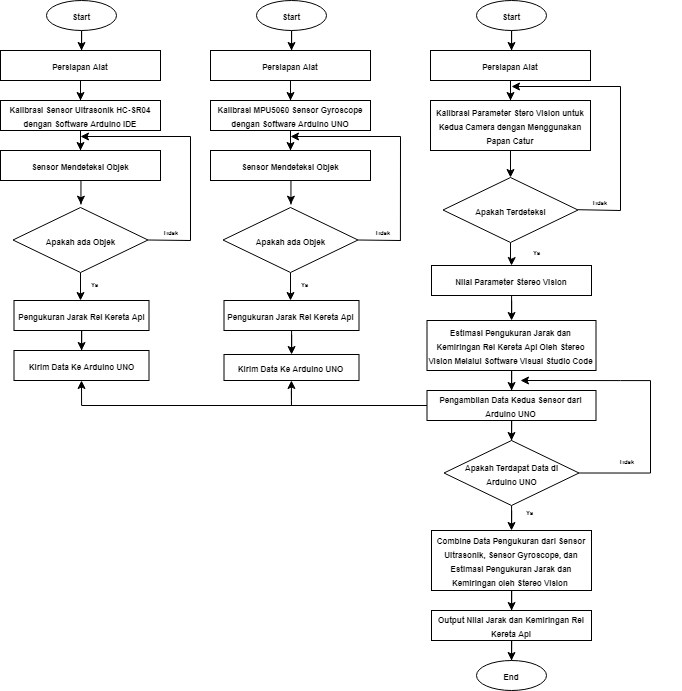

The diagram above was exported from draw.io. Its source (the exported page's mxGraphModel, read from the mxfile embedded in the PNG):
<mxGraphModel dx="1203" dy="783" grid="0" gridSize="10" guides="1" tooltips="1" connect="1" arrows="1" fold="1" page="1" pageScale="1" pageWidth="850" pageHeight="1100" math="0" shadow="0">
  <root>
    <mxCell id="0" />
    <mxCell id="1" parent="0" />
    <mxCell id="2" value="" style="edgeStyle=orthogonalEdgeStyle;rounded=0;orthogonalLoop=1;jettySize=auto;html=1;fontStyle=1" edge="1" source="3" parent="1">
      <mxGeometry relative="1" as="geometry">
        <mxPoint x="376.0000000000002" y="80" as="targetPoint" />
      </mxGeometry>
    </mxCell>
    <mxCell id="3" value="&lt;span&gt;&lt;font style=&quot;font-size: 8px&quot;&gt;Start&lt;/font&gt;&lt;/span&gt;" style="ellipse;whiteSpace=wrap;html=1;fontStyle=1" vertex="1" parent="1">
      <mxGeometry x="341" y="30" width="70" height="30" as="geometry" />
    </mxCell>
    <mxCell id="4" value="" style="edgeStyle=orthogonalEdgeStyle;rounded=0;orthogonalLoop=1;jettySize=auto;html=1;fontStyle=1" edge="1" source="5" target="7" parent="1">
      <mxGeometry relative="1" as="geometry" />
    </mxCell>
    <mxCell id="5" value="&lt;span&gt;&lt;font style=&quot;font-size: 8px&quot;&gt;Persiapan Alat&lt;/font&gt;&lt;/span&gt;" style="rounded=0;whiteSpace=wrap;html=1;fontStyle=1" vertex="1" parent="1">
      <mxGeometry x="295" y="80" width="160" height="30" as="geometry" />
    </mxCell>
    <mxCell id="6" value="" style="edgeStyle=orthogonalEdgeStyle;rounded=0;orthogonalLoop=1;jettySize=auto;html=1;fontStyle=1" edge="1" source="7" target="9" parent="1">
      <mxGeometry relative="1" as="geometry" />
    </mxCell>
    <mxCell id="7" value="&lt;span&gt;&lt;font style=&quot;font-size: 8px ; line-height: 0%&quot;&gt;Kalibrasi MPU5060 Sensor Gyroscope dengan Software Arduino UNO&lt;/font&gt;&lt;/span&gt;" style="rounded=0;whiteSpace=wrap;html=1;fontStyle=1" vertex="1" parent="1">
      <mxGeometry x="295" y="130" width="160" height="30" as="geometry" />
    </mxCell>
    <mxCell id="8" value="" style="edgeStyle=orthogonalEdgeStyle;rounded=0;orthogonalLoop=1;jettySize=auto;html=1;entryX=0.503;entryY=-0.051;entryDx=0;entryDy=0;entryPerimeter=0;fontStyle=1" edge="1" source="9" target="11" parent="1">
      <mxGeometry relative="1" as="geometry">
        <mxPoint x="375.02857142857135" y="230" as="targetPoint" />
        <Array as="points">
          <mxPoint x="375" y="234" />
        </Array>
      </mxGeometry>
    </mxCell>
    <mxCell id="9" value="&lt;span&gt;&lt;font style=&quot;font-size: 8px ; line-height: 0%&quot;&gt;Sensor Mendeteksi Objek&lt;/font&gt;&lt;/span&gt;" style="rounded=0;whiteSpace=wrap;html=1;fontStyle=1" vertex="1" parent="1">
      <mxGeometry x="295" y="180" width="160" height="30" as="geometry" />
    </mxCell>
    <mxCell id="10" value="" style="edgeStyle=orthogonalEdgeStyle;rounded=0;orthogonalLoop=1;jettySize=auto;html=1;fontStyle=1" edge="1" source="11" parent="1">
      <mxGeometry relative="1" as="geometry">
        <mxPoint x="375" y="330" as="targetPoint" />
      </mxGeometry>
    </mxCell>
    <mxCell id="11" value="&lt;span&gt;&lt;font style=&quot;font-size: 8px&quot;&gt;Apakah ada Objek&lt;/font&gt;&lt;/span&gt;" style="rhombus;whiteSpace=wrap;html=1;fontStyle=1" vertex="1" parent="1">
      <mxGeometry x="307.5" y="237" width="135" height="65" as="geometry" />
    </mxCell>
    <mxCell id="12" value="" style="endArrow=none;html=1;exitX=1;exitY=0.5;exitDx=0;exitDy=0;fontStyle=1" edge="1" source="11" parent="1">
      <mxGeometry width="50" height="50" relative="1" as="geometry">
        <mxPoint x="445" y="390" as="sourcePoint" />
        <mxPoint x="485" y="270" as="targetPoint" />
      </mxGeometry>
    </mxCell>
    <mxCell id="13" value="" style="endArrow=none;html=1;fontStyle=1;exitX=0.66;exitY=1.02;exitDx=0;exitDy=0;exitPerimeter=0;" edge="1" source="15" parent="1">
      <mxGeometry width="50" height="50" relative="1" as="geometry">
        <mxPoint x="485" y="266" as="sourcePoint" />
        <mxPoint x="485" y="166" as="targetPoint" />
      </mxGeometry>
    </mxCell>
    <mxCell id="14" value="" style="endArrow=classic;html=1;fontStyle=1" edge="1" parent="1">
      <mxGeometry width="50" height="50" relative="1" as="geometry">
        <mxPoint x="485" y="166" as="sourcePoint" />
        <mxPoint x="375" y="166" as="targetPoint" />
      </mxGeometry>
    </mxCell>
    <mxCell id="15" value="&lt;b&gt;&lt;font style=&quot;font-size: 6px&quot;&gt;Tidak&lt;/font&gt;&lt;/b&gt;" style="text;html=1;strokeColor=none;fillColor=none;align=center;verticalAlign=middle;whiteSpace=wrap;rounded=0;" vertex="1" parent="1">
      <mxGeometry x="414.38" y="250" width="106.87" height="20" as="geometry" />
    </mxCell>
    <mxCell id="16" value="" style="edgeStyle=orthogonalEdgeStyle;rounded=0;orthogonalLoop=1;jettySize=auto;html=1;fontStyle=1" edge="1" source="17" target="18" parent="1">
      <mxGeometry relative="1" as="geometry" />
    </mxCell>
    <mxCell id="17" value="&lt;span&gt;&lt;font style=&quot;font-size: 8px&quot;&gt;Pengukuran Jarak Rel Kereta Api&lt;/font&gt;&lt;/span&gt;" style="rounded=0;whiteSpace=wrap;html=1;fontStyle=1" vertex="1" parent="1">
      <mxGeometry x="308.5" y="330" width="135" height="30" as="geometry" />
    </mxCell>
    <mxCell id="18" value="&lt;span&gt;&lt;font style=&quot;font-size: 8px&quot;&gt;Kirim Data Ke Arduino UNO&lt;/font&gt;&lt;/span&gt;" style="rounded=0;whiteSpace=wrap;html=1;fontStyle=1" vertex="1" parent="1">
      <mxGeometry x="308.5" y="384" width="135" height="26" as="geometry" />
    </mxCell>
    <mxCell id="19" value="&lt;span&gt;&lt;font style=&quot;font-size: 6px&quot;&gt;Ya&lt;/font&gt;&lt;/span&gt;" style="text;html=1;strokeColor=none;fillColor=none;align=center;verticalAlign=middle;whiteSpace=wrap;rounded=0;fontStyle=1" vertex="1" parent="1">
      <mxGeometry x="335.63" y="302" width="106.87" height="20" as="geometry" />
    </mxCell>
    <mxCell id="20" value="" style="edgeStyle=orthogonalEdgeStyle;rounded=0;orthogonalLoop=1;jettySize=auto;html=1;" edge="1" source="21" parent="1">
      <mxGeometry relative="1" as="geometry">
        <mxPoint x="166" y="80" as="targetPoint" />
      </mxGeometry>
    </mxCell>
    <mxCell id="21" value="&lt;b&gt;&lt;font style=&quot;font-size: 8px&quot;&gt;Start&lt;/font&gt;&lt;/b&gt;" style="ellipse;whiteSpace=wrap;html=1;" vertex="1" parent="1">
      <mxGeometry x="131" y="30" width="70" height="30" as="geometry" />
    </mxCell>
    <mxCell id="22" value="" style="edgeStyle=orthogonalEdgeStyle;rounded=0;orthogonalLoop=1;jettySize=auto;html=1;" edge="1" source="23" target="25" parent="1">
      <mxGeometry relative="1" as="geometry" />
    </mxCell>
    <mxCell id="23" value="&lt;b&gt;&lt;font style=&quot;font-size: 8px&quot;&gt;Persiapan Alat&lt;/font&gt;&lt;/b&gt;" style="rounded=0;whiteSpace=wrap;html=1;" vertex="1" parent="1">
      <mxGeometry x="85" y="80" width="160" height="30" as="geometry" />
    </mxCell>
    <mxCell id="24" value="" style="edgeStyle=orthogonalEdgeStyle;rounded=0;orthogonalLoop=1;jettySize=auto;html=1;" edge="1" source="25" target="27" parent="1">
      <mxGeometry relative="1" as="geometry" />
    </mxCell>
    <mxCell id="25" value="&lt;b&gt;&lt;font style=&quot;font-size: 8px ; line-height: 0%&quot;&gt;Kalibrasi Sensor Ultrasonik HC-SR04 dengan Software Arduino IDE&lt;/font&gt;&lt;/b&gt;" style="rounded=0;whiteSpace=wrap;html=1;" vertex="1" parent="1">
      <mxGeometry x="85" y="130" width="160" height="30" as="geometry" />
    </mxCell>
    <mxCell id="26" value="" style="edgeStyle=orthogonalEdgeStyle;rounded=0;orthogonalLoop=1;jettySize=auto;html=1;entryX=0.503;entryY=-0.051;entryDx=0;entryDy=0;entryPerimeter=0;" edge="1" source="27" target="29" parent="1">
      <mxGeometry relative="1" as="geometry">
        <mxPoint x="165.02857142857135" y="230" as="targetPoint" />
        <Array as="points">
          <mxPoint x="165" y="234" />
        </Array>
      </mxGeometry>
    </mxCell>
    <mxCell id="27" value="&lt;b&gt;&lt;font style=&quot;font-size: 8px ; line-height: 0%&quot;&gt;Sensor Mendeteksi Objek&lt;/font&gt;&lt;/b&gt;" style="rounded=0;whiteSpace=wrap;html=1;" vertex="1" parent="1">
      <mxGeometry x="85" y="180" width="160" height="30" as="geometry" />
    </mxCell>
    <mxCell id="28" value="" style="edgeStyle=orthogonalEdgeStyle;rounded=0;orthogonalLoop=1;jettySize=auto;html=1;" edge="1" source="29" parent="1">
      <mxGeometry relative="1" as="geometry">
        <mxPoint x="165" y="330" as="targetPoint" />
      </mxGeometry>
    </mxCell>
    <mxCell id="29" value="&lt;b&gt;&lt;font style=&quot;font-size: 8px&quot;&gt;Apakah ada Objek&lt;/font&gt;&lt;/b&gt;" style="rhombus;whiteSpace=wrap;html=1;" vertex="1" parent="1">
      <mxGeometry x="97.5" y="237" width="135" height="65" as="geometry" />
    </mxCell>
    <mxCell id="30" value="" style="endArrow=none;html=1;exitX=1;exitY=0.5;exitDx=0;exitDy=0;" edge="1" source="29" parent="1">
      <mxGeometry width="50" height="50" relative="1" as="geometry">
        <mxPoint x="235" y="390" as="sourcePoint" />
        <mxPoint x="275" y="270" as="targetPoint" />
      </mxGeometry>
    </mxCell>
    <mxCell id="31" value="" style="endArrow=none;html=1;" edge="1" parent="1">
      <mxGeometry width="50" height="50" relative="1" as="geometry">
        <mxPoint x="275" y="270" as="sourcePoint" />
        <mxPoint x="275" y="166" as="targetPoint" />
      </mxGeometry>
    </mxCell>
    <mxCell id="32" value="" style="endArrow=classic;html=1;" edge="1" parent="1">
      <mxGeometry width="50" height="50" relative="1" as="geometry">
        <mxPoint x="275" y="166" as="sourcePoint" />
        <mxPoint x="165" y="166" as="targetPoint" />
      </mxGeometry>
    </mxCell>
    <mxCell id="33" value="" style="edgeStyle=orthogonalEdgeStyle;rounded=0;orthogonalLoop=1;jettySize=auto;html=1;" edge="1" source="34" target="35" parent="1">
      <mxGeometry relative="1" as="geometry" />
    </mxCell>
    <mxCell id="34" value="&lt;b&gt;&lt;font style=&quot;font-size: 8px&quot;&gt;Pengukuran Jarak Rel Kereta Api&lt;/font&gt;&lt;/b&gt;" style="rounded=0;whiteSpace=wrap;html=1;" vertex="1" parent="1">
      <mxGeometry x="98.5" y="330" width="135" height="30" as="geometry" />
    </mxCell>
    <mxCell id="35" value="&lt;b&gt;&lt;font style=&quot;font-size: 8px&quot;&gt;Kirim Data Ke Arduino UNO&lt;/font&gt;&lt;/b&gt;" style="rounded=0;whiteSpace=wrap;html=1;" vertex="1" parent="1">
      <mxGeometry x="98.5" y="380" width="135" height="30" as="geometry" />
    </mxCell>
    <mxCell id="36" value="&lt;b&gt;&lt;font style=&quot;font-size: 6px&quot;&gt;Ya&lt;/font&gt;&lt;/b&gt;" style="text;html=1;strokeColor=none;fillColor=none;align=center;verticalAlign=middle;whiteSpace=wrap;rounded=0;" vertex="1" parent="1">
      <mxGeometry x="125.63" y="302" width="106.87" height="20" as="geometry" />
    </mxCell>
    <mxCell id="37" value="" style="edgeStyle=orthogonalEdgeStyle;rounded=0;orthogonalLoop=1;jettySize=auto;html=1;fontStyle=1" edge="1" source="38" parent="1">
      <mxGeometry relative="1" as="geometry">
        <mxPoint x="596.0000000000002" y="80" as="targetPoint" />
      </mxGeometry>
    </mxCell>
    <mxCell id="38" value="&lt;span&gt;&lt;font style=&quot;font-size: 8px&quot;&gt;Start&lt;/font&gt;&lt;/span&gt;" style="ellipse;whiteSpace=wrap;html=1;fontStyle=1" vertex="1" parent="1">
      <mxGeometry x="561" y="30" width="70" height="30" as="geometry" />
    </mxCell>
    <mxCell id="39" value="" style="edgeStyle=orthogonalEdgeStyle;rounded=0;orthogonalLoop=1;jettySize=auto;html=1;fontStyle=1" edge="1" source="40" target="41" parent="1">
      <mxGeometry relative="1" as="geometry" />
    </mxCell>
    <mxCell id="40" value="&lt;span&gt;&lt;font style=&quot;font-size: 8px&quot;&gt;Persiapan Alat&lt;/font&gt;&lt;/span&gt;" style="rounded=0;whiteSpace=wrap;html=1;fontStyle=1" vertex="1" parent="1">
      <mxGeometry x="515" y="80" width="160" height="30" as="geometry" />
    </mxCell>
    <mxCell id="41" value="&lt;span&gt;&lt;font style=&quot;font-size: 8px ; line-height: 0%&quot;&gt;Kalibrasi Parameter Stero Vision untuk Kedua Camera dengan Menggunakan Papan Catur&lt;/font&gt;&lt;/span&gt;" style="rounded=0;whiteSpace=wrap;html=1;fontStyle=1" vertex="1" parent="1">
      <mxGeometry x="515" y="130" width="160" height="50" as="geometry" />
    </mxCell>
    <mxCell id="42" value="&lt;b&gt;&lt;font style=&quot;font-size: 6px&quot;&gt;Tidak&lt;/font&gt;&lt;/b&gt;" style="text;html=1;strokeColor=none;fillColor=none;align=center;verticalAlign=middle;whiteSpace=wrap;rounded=0;" vertex="1" parent="1">
      <mxGeometry x="201.63" y="250" width="106.87" height="20" as="geometry" />
    </mxCell>
    <mxCell id="43" value="" style="edgeStyle=orthogonalEdgeStyle;rounded=0;orthogonalLoop=1;jettySize=auto;html=1;" edge="1" source="44" parent="1">
      <mxGeometry relative="1" as="geometry">
        <mxPoint x="596.0000000000002" y="295" as="targetPoint" />
      </mxGeometry>
    </mxCell>
    <mxCell id="44" value="&lt;span&gt;&lt;font style=&quot;font-size: 8px&quot;&gt;Apakah Terdeteksi&lt;/font&gt;&lt;/span&gt;" style="rhombus;whiteSpace=wrap;html=1;fontStyle=1" vertex="1" parent="1">
      <mxGeometry x="527.5" y="207" width="135" height="65" as="geometry" />
    </mxCell>
    <mxCell id="45" value="" style="edgeStyle=orthogonalEdgeStyle;rounded=0;orthogonalLoop=1;jettySize=auto;html=1;" edge="1" source="41" target="44" parent="1">
      <mxGeometry relative="1" as="geometry">
        <mxPoint x="595.0285714285715" y="180" as="sourcePoint" />
        <mxPoint x="595.0285714285715" y="200" as="targetPoint" />
      </mxGeometry>
    </mxCell>
    <mxCell id="46" value="" style="endArrow=classic;html=1;fontStyle=1" edge="1" parent="1">
      <mxGeometry width="50" height="50" relative="1" as="geometry">
        <mxPoint x="705" y="116" as="sourcePoint" />
        <mxPoint x="596.0000000000002" y="116" as="targetPoint" />
      </mxGeometry>
    </mxCell>
    <mxCell id="47" value="" style="endArrow=none;html=1;exitX=1;exitY=0.5;exitDx=0;exitDy=0;fontStyle=1" edge="1" parent="1">
      <mxGeometry width="50" height="50" relative="1" as="geometry">
        <mxPoint x="662.5" y="239.21000000000004" as="sourcePoint" />
        <mxPoint x="705" y="240" as="targetPoint" />
      </mxGeometry>
    </mxCell>
    <mxCell id="48" value="" style="endArrow=none;html=1;" edge="1" parent="1">
      <mxGeometry width="50" height="50" relative="1" as="geometry">
        <mxPoint x="705" y="240" as="sourcePoint" />
        <mxPoint x="705" y="115.95992498591283" as="targetPoint" />
      </mxGeometry>
    </mxCell>
    <mxCell id="49" value="" style="edgeStyle=orthogonalEdgeStyle;rounded=0;orthogonalLoop=1;jettySize=auto;html=1;" edge="1" source="50" target="52" parent="1">
      <mxGeometry relative="1" as="geometry" />
    </mxCell>
    <mxCell id="50" value="&lt;span&gt;&lt;font style=&quot;font-size: 8px&quot;&gt;Nilai Parameter Stereo Vision&lt;/font&gt;&lt;/span&gt;" style="rounded=0;whiteSpace=wrap;html=1;fontStyle=1" vertex="1" parent="1">
      <mxGeometry x="516" y="295" width="160" height="30" as="geometry" />
    </mxCell>
    <mxCell id="51" value="" style="edgeStyle=orthogonalEdgeStyle;rounded=0;orthogonalLoop=1;jettySize=auto;html=1;" edge="1" source="52" target="55" parent="1">
      <mxGeometry relative="1" as="geometry" />
    </mxCell>
    <mxCell id="52" value="&lt;span&gt;&lt;font style=&quot;font-size: 8px&quot;&gt;Estimasi Pengukuran Jarak dan Kemiringan Rel Kereta Api Oleh Stereo Vision Melalui Software Visual Studio Code&lt;/font&gt;&lt;/span&gt;" style="rounded=0;whiteSpace=wrap;html=1;fontStyle=1" vertex="1" parent="1">
      <mxGeometry x="511.5" y="350" width="169" height="50" as="geometry" />
    </mxCell>
    <mxCell id="53" value="" style="edgeStyle=orthogonalEdgeStyle;rounded=0;orthogonalLoop=1;jettySize=auto;html=1;" edge="1" source="55" parent="1">
      <mxGeometry relative="1" as="geometry">
        <mxPoint x="596.0000000000002" y="470" as="targetPoint" />
      </mxGeometry>
    </mxCell>
    <mxCell id="54" style="edgeStyle=orthogonalEdgeStyle;rounded=0;orthogonalLoop=1;jettySize=auto;html=1;exitX=0;exitY=0.5;exitDx=0;exitDy=0;entryX=0.5;entryY=1;entryDx=0;entryDy=0;" edge="1" source="55" target="35" parent="1">
      <mxGeometry relative="1" as="geometry" />
    </mxCell>
    <mxCell id="55" value="&lt;span&gt;&lt;font style=&quot;font-size: 8px&quot;&gt;Pengambilan Data Kedua Sensor dari Arduino UNO&lt;/font&gt;&lt;/span&gt;" style="rounded=0;whiteSpace=wrap;html=1;fontStyle=1" vertex="1" parent="1">
      <mxGeometry x="511.5" y="420" width="169" height="30" as="geometry" />
    </mxCell>
    <mxCell id="56" value="&lt;b&gt;&lt;font style=&quot;font-size: 6px&quot;&gt;Tidak&lt;/font&gt;&lt;/b&gt;" style="text;html=1;strokeColor=none;fillColor=none;align=center;verticalAlign=middle;whiteSpace=wrap;rounded=0;" vertex="1" parent="1">
      <mxGeometry x="631" y="220" width="106.87" height="20" as="geometry" />
    </mxCell>
    <mxCell id="57" value="&lt;span&gt;&lt;font style=&quot;font-size: 6px&quot;&gt;Ya&lt;/font&gt;&lt;/span&gt;" style="text;html=1;strokeColor=none;fillColor=none;align=center;verticalAlign=middle;whiteSpace=wrap;rounded=0;fontStyle=1" vertex="1" parent="1">
      <mxGeometry x="568.13" y="270" width="106.87" height="20" as="geometry" />
    </mxCell>
    <mxCell id="58" style="edgeStyle=orthogonalEdgeStyle;rounded=0;jumpSize=0;orthogonalLoop=1;jettySize=auto;html=1;exitX=1;exitY=0.5;exitDx=0;exitDy=0;startSize=24;endSize=6;targetPerimeterSpacing=0;" edge="1" source="60" parent="1">
      <mxGeometry relative="1" as="geometry">
        <mxPoint x="605" y="410" as="targetPoint" />
        <Array as="points">
          <mxPoint x="735" y="503" />
          <mxPoint x="735" y="410" />
          <mxPoint x="705" y="410" />
        </Array>
      </mxGeometry>
    </mxCell>
    <mxCell id="59" value="" style="edgeStyle=orthogonalEdgeStyle;rounded=0;jumpSize=0;orthogonalLoop=1;jettySize=auto;html=1;startSize=24;endSize=6;targetPerimeterSpacing=0;" edge="1" source="60" parent="1">
      <mxGeometry relative="1" as="geometry">
        <mxPoint x="596.0000000000002" y="560" as="targetPoint" />
      </mxGeometry>
    </mxCell>
    <mxCell id="60" value="&lt;span&gt;&lt;font style=&quot;font-size: 8px&quot;&gt;Apakah Terdapat Data di&lt;br&gt;Arduino UNO&lt;br&gt;&lt;/font&gt;&lt;/span&gt;" style="rhombus;whiteSpace=wrap;html=1;fontStyle=1" vertex="1" parent="1">
      <mxGeometry x="528.5" y="470" width="135" height="65" as="geometry" />
    </mxCell>
    <mxCell id="61" value="" style="endArrow=classic;html=1;" edge="1" parent="1">
      <mxGeometry width="50" height="50" relative="1" as="geometry">
        <mxPoint x="375.9000000000001" y="420" as="sourcePoint" />
        <mxPoint x="375.9000000000001" y="410" as="targetPoint" />
        <Array as="points">
          <mxPoint x="376" y="440" />
        </Array>
      </mxGeometry>
    </mxCell>
    <mxCell id="62" value="&lt;b&gt;&lt;font style=&quot;font-size: 6px&quot;&gt;Tidak&lt;/font&gt;&lt;/b&gt;" style="text;html=1;strokeColor=none;fillColor=none;align=center;verticalAlign=middle;whiteSpace=wrap;rounded=0;" vertex="1" parent="1">
      <mxGeometry x="658.13" y="479" width="106.87" height="20" as="geometry" />
    </mxCell>
    <mxCell id="63" value="&lt;span&gt;&lt;font style=&quot;font-size: 6px&quot;&gt;Ya&lt;/font&gt;&lt;/span&gt;" style="text;html=1;strokeColor=none;fillColor=none;align=center;verticalAlign=middle;whiteSpace=wrap;rounded=0;fontStyle=1" vertex="1" parent="1">
      <mxGeometry x="561" y="530" width="106.87" height="20" as="geometry" />
    </mxCell>
    <mxCell id="64" value="" style="edgeStyle=orthogonalEdgeStyle;rounded=0;jumpSize=0;orthogonalLoop=1;jettySize=auto;html=1;startSize=24;endSize=6;targetPerimeterSpacing=0;" edge="1" source="65" target="67" parent="1">
      <mxGeometry relative="1" as="geometry" />
    </mxCell>
    <mxCell id="65" value="&lt;span&gt;&lt;font style=&quot;font-size: 8px&quot;&gt;Combine Data Pengukuran dari Sensor Ultrasonik, Sensor Gyroscope, dan Estimasi Pengukuran Jarak dan Kemiringan oleh Stereo Vision&amp;nbsp;&lt;/font&gt;&lt;/span&gt;" style="rounded=0;whiteSpace=wrap;html=1;fontStyle=1" vertex="1" parent="1">
      <mxGeometry x="516" y="560" width="160" height="60" as="geometry" />
    </mxCell>
    <mxCell id="66" value="" style="edgeStyle=orthogonalEdgeStyle;rounded=0;jumpSize=0;orthogonalLoop=1;jettySize=auto;html=1;startSize=24;endSize=6;targetPerimeterSpacing=0;" edge="1" source="67" parent="1">
      <mxGeometry relative="1" as="geometry">
        <mxPoint x="596.0000000000002" y="690" as="targetPoint" />
      </mxGeometry>
    </mxCell>
    <mxCell id="67" value="&lt;span style=&quot;font-size: 8px&quot;&gt;Output Nilai Jarak dan Kemiringan Rel Kereta Api&lt;/span&gt;" style="rounded=0;whiteSpace=wrap;html=1;fontStyle=1" vertex="1" parent="1">
      <mxGeometry x="516" y="640" width="160" height="30" as="geometry" />
    </mxCell>
    <mxCell id="68" value="&lt;b&gt;&lt;font style=&quot;font-size: 8px&quot;&gt;End&lt;/font&gt;&lt;/b&gt;" style="ellipse;whiteSpace=wrap;html=1;" vertex="1" parent="1">
      <mxGeometry x="561" y="690" width="70" height="30" as="geometry" />
    </mxCell>
  </root>
</mxGraphModel>